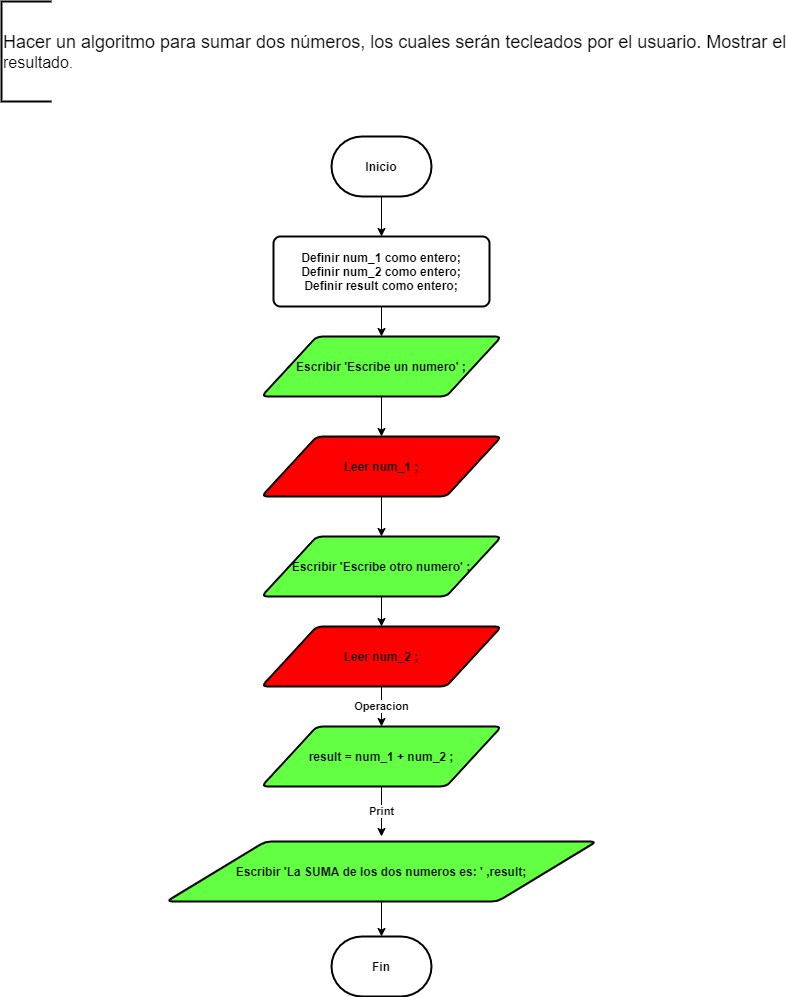

The diagram above was exported from draw.io. Its source (the exported page's mxGraphModel, read from the mxfile embedded in the PNG):
<mxGraphModel dx="1662" dy="737" grid="1" gridSize="10" guides="1" tooltips="1" connect="1" arrows="1" fold="1" page="1" pageScale="1" pageWidth="827" pageHeight="1169" math="0" shadow="0">
  <root>
    <mxCell id="PWluo_GTLk47hnKoj2ay-0" />
    <mxCell id="PWluo_GTLk47hnKoj2ay-1" parent="PWluo_GTLk47hnKoj2ay-0" />
    <mxCell id="PWluo_GTLk47hnKoj2ay-2" value="&lt;div&gt;&lt;font style=&quot;font-size: 18px&quot;&gt;Hacer un algoritmo para sumar dos números, los cuales serán tecleados por el usuario. Mostrar el&lt;/font&gt;&lt;/div&gt;&lt;div&gt;&lt;font size=&quot;3&quot;&gt;resultado.&lt;/font&gt;&lt;/div&gt;" style="strokeWidth=2;html=1;shape=mxgraph.flowchart.annotation_1;align=left;pointerEvents=1;fillColor=#FF0505;" parent="PWluo_GTLk47hnKoj2ay-1" vertex="1">
      <mxGeometry x="30" y="20" width="50" height="100" as="geometry" />
    </mxCell>
    <mxCell id="yBgaLoOf_mYz88jlNUm3-4" style="edgeStyle=orthogonalEdgeStyle;rounded=0;orthogonalLoop=1;jettySize=auto;html=1;exitX=0.5;exitY=1;exitDx=0;exitDy=0;exitPerimeter=0;entryX=0.5;entryY=0;entryDx=0;entryDy=0;" parent="PWluo_GTLk47hnKoj2ay-1" source="PWluo_GTLk47hnKoj2ay-3" target="PWluo_GTLk47hnKoj2ay-4" edge="1">
      <mxGeometry relative="1" as="geometry" />
    </mxCell>
    <mxCell id="PWluo_GTLk47hnKoj2ay-3" value="&lt;b&gt;Inicio&lt;/b&gt;" style="strokeWidth=2;html=1;shape=mxgraph.flowchart.terminator;whiteSpace=wrap;fillColor=#FFFFFF;" parent="PWluo_GTLk47hnKoj2ay-1" vertex="1">
      <mxGeometry x="360" y="155" width="100" height="60" as="geometry" />
    </mxCell>
    <mxCell id="yBgaLoOf_mYz88jlNUm3-5" style="edgeStyle=orthogonalEdgeStyle;rounded=0;orthogonalLoop=1;jettySize=auto;html=1;exitX=0.5;exitY=1;exitDx=0;exitDy=0;entryX=0.5;entryY=0;entryDx=0;entryDy=0;" parent="PWluo_GTLk47hnKoj2ay-1" source="PWluo_GTLk47hnKoj2ay-4" target="PWluo_GTLk47hnKoj2ay-5" edge="1">
      <mxGeometry relative="1" as="geometry" />
    </mxCell>
    <mxCell id="PWluo_GTLk47hnKoj2ay-4" value="&lt;b&gt;Definir num_1 como entero;&lt;br&gt;Definir num_2 como entero;&lt;br&gt;Definir result como entero;&lt;/b&gt;" style="rounded=1;whiteSpace=wrap;html=1;absoluteArcSize=1;arcSize=14;strokeWidth=2;fillColor=#FFFFFF;" parent="PWluo_GTLk47hnKoj2ay-1" vertex="1">
      <mxGeometry x="302" y="255" width="216" height="70" as="geometry" />
    </mxCell>
    <mxCell id="yBgaLoOf_mYz88jlNUm3-6" style="edgeStyle=orthogonalEdgeStyle;rounded=0;orthogonalLoop=1;jettySize=auto;html=1;exitX=0.5;exitY=1;exitDx=0;exitDy=0;entryX=0.5;entryY=0;entryDx=0;entryDy=0;" parent="PWluo_GTLk47hnKoj2ay-1" source="PWluo_GTLk47hnKoj2ay-5" target="PWluo_GTLk47hnKoj2ay-6" edge="1">
      <mxGeometry relative="1" as="geometry" />
    </mxCell>
    <mxCell id="PWluo_GTLk47hnKoj2ay-5" value="&lt;b&gt;Escribir 'Escribe un numero' ;&lt;/b&gt;" style="shape=parallelogram;html=1;strokeWidth=2;perimeter=parallelogramPerimeter;whiteSpace=wrap;rounded=1;arcSize=12;size=0.23;fillColor=#62FF42;" parent="PWluo_GTLk47hnKoj2ay-1" vertex="1">
      <mxGeometry x="290" y="355" width="240" height="60" as="geometry" />
    </mxCell>
    <mxCell id="yBgaLoOf_mYz88jlNUm3-7" style="edgeStyle=orthogonalEdgeStyle;rounded=0;orthogonalLoop=1;jettySize=auto;html=1;exitX=0.5;exitY=1;exitDx=0;exitDy=0;entryX=0.5;entryY=0;entryDx=0;entryDy=0;" parent="PWluo_GTLk47hnKoj2ay-1" source="PWluo_GTLk47hnKoj2ay-6" target="yBgaLoOf_mYz88jlNUm3-0" edge="1">
      <mxGeometry relative="1" as="geometry" />
    </mxCell>
    <mxCell id="PWluo_GTLk47hnKoj2ay-6" value="&lt;b&gt;Leer num_1 ;&lt;/b&gt;" style="shape=parallelogram;html=1;strokeWidth=2;perimeter=parallelogramPerimeter;whiteSpace=wrap;rounded=1;arcSize=12;size=0.23;fillColor=#FF0000;" parent="PWluo_GTLk47hnKoj2ay-1" vertex="1">
      <mxGeometry x="290" y="455" width="240" height="60" as="geometry" />
    </mxCell>
    <mxCell id="yBgaLoOf_mYz88jlNUm3-8" style="edgeStyle=orthogonalEdgeStyle;rounded=0;orthogonalLoop=1;jettySize=auto;html=1;exitX=0.5;exitY=1;exitDx=0;exitDy=0;entryX=0.5;entryY=0;entryDx=0;entryDy=0;" parent="PWluo_GTLk47hnKoj2ay-1" source="yBgaLoOf_mYz88jlNUm3-0" target="yBgaLoOf_mYz88jlNUm3-1" edge="1">
      <mxGeometry relative="1" as="geometry" />
    </mxCell>
    <mxCell id="yBgaLoOf_mYz88jlNUm3-0" value="&lt;b&gt;Escribir 'Escribe otro numero' ;&lt;/b&gt;" style="shape=parallelogram;html=1;strokeWidth=2;perimeter=parallelogramPerimeter;whiteSpace=wrap;rounded=1;arcSize=12;size=0.23;fillColor=#62FF42;" parent="PWluo_GTLk47hnKoj2ay-1" vertex="1">
      <mxGeometry x="290" y="555" width="240" height="60" as="geometry" />
    </mxCell>
    <mxCell id="yBgaLoOf_mYz88jlNUm3-9" value="&lt;b&gt;Operacion&lt;/b&gt;" style="edgeStyle=orthogonalEdgeStyle;rounded=0;orthogonalLoop=1;jettySize=auto;html=1;exitX=0.5;exitY=1;exitDx=0;exitDy=0;entryX=0.5;entryY=0;entryDx=0;entryDy=0;" parent="PWluo_GTLk47hnKoj2ay-1" source="yBgaLoOf_mYz88jlNUm3-1" target="yBgaLoOf_mYz88jlNUm3-2" edge="1">
      <mxGeometry relative="1" as="geometry" />
    </mxCell>
    <mxCell id="yBgaLoOf_mYz88jlNUm3-1" value="&lt;b&gt;Leer num_2 ;&lt;/b&gt;" style="shape=parallelogram;html=1;strokeWidth=2;perimeter=parallelogramPerimeter;whiteSpace=wrap;rounded=1;arcSize=12;size=0.23;fillColor=#FF0000;" parent="PWluo_GTLk47hnKoj2ay-1" vertex="1">
      <mxGeometry x="290" y="645" width="240" height="60" as="geometry" />
    </mxCell>
    <mxCell id="yBgaLoOf_mYz88jlNUm3-10" value="&lt;b&gt;Print&lt;/b&gt;" style="edgeStyle=orthogonalEdgeStyle;rounded=0;orthogonalLoop=1;jettySize=auto;html=1;exitX=0.5;exitY=1;exitDx=0;exitDy=0;entryX=0.5;entryY=0;entryDx=0;entryDy=0;" parent="PWluo_GTLk47hnKoj2ay-1" source="yBgaLoOf_mYz88jlNUm3-2" edge="1">
      <mxGeometry relative="1" as="geometry">
        <mxPoint x="410" y="855" as="targetPoint" />
      </mxGeometry>
    </mxCell>
    <mxCell id="yBgaLoOf_mYz88jlNUm3-2" value="&lt;b&gt;result = num_1 + num_2 ;&lt;/b&gt;" style="shape=parallelogram;html=1;strokeWidth=2;perimeter=parallelogramPerimeter;whiteSpace=wrap;rounded=1;arcSize=12;size=0.23;fillColor=#62FF42;" parent="PWluo_GTLk47hnKoj2ay-1" vertex="1">
      <mxGeometry x="290" y="745" width="240" height="60" as="geometry" />
    </mxCell>
    <mxCell id="yBgaLoOf_mYz88jlNUm3-12" style="edgeStyle=orthogonalEdgeStyle;rounded=0;orthogonalLoop=1;jettySize=auto;html=1;exitX=0.5;exitY=1;exitDx=0;exitDy=0;entryX=0.5;entryY=0;entryDx=0;entryDy=0;entryPerimeter=0;" parent="PWluo_GTLk47hnKoj2ay-1" target="yBgaLoOf_mYz88jlNUm3-11" edge="1">
      <mxGeometry relative="1" as="geometry">
        <mxPoint x="410" y="915" as="sourcePoint" />
      </mxGeometry>
    </mxCell>
    <mxCell id="yBgaLoOf_mYz88jlNUm3-3" value="&lt;b&gt;Escribir 'La SUMA de los dos numeros es: ' ,result;&lt;/b&gt;" style="shape=parallelogram;html=1;strokeWidth=2;perimeter=parallelogramPerimeter;whiteSpace=wrap;rounded=1;arcSize=12;size=0.23;fillColor=#62FF42;" parent="PWluo_GTLk47hnKoj2ay-1" vertex="1">
      <mxGeometry x="195" y="860" width="430" height="60" as="geometry" />
    </mxCell>
    <mxCell id="yBgaLoOf_mYz88jlNUm3-11" value="&lt;b&gt;Fin&lt;/b&gt;" style="strokeWidth=2;html=1;shape=mxgraph.flowchart.terminator;whiteSpace=wrap;fillColor=#FFFFFF;" parent="PWluo_GTLk47hnKoj2ay-1" vertex="1">
      <mxGeometry x="360" y="955" width="100" height="60" as="geometry" />
    </mxCell>
  </root>
</mxGraphModel>